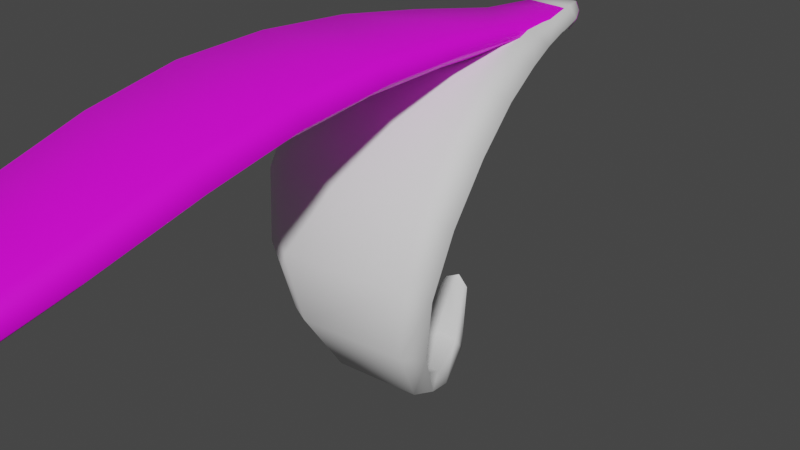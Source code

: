 # Source: FE_leaf_21-09b.blend  (saved by Blender 3.0.42; exported with 4.5.12 LTS)
import bpy
from mathutils import Matrix  # noqa: F401  (used for matrix-valued properties, if any)

bpy.ops.wm.read_factory_settings(use_empty=True)
scene = bpy.context.scene
scene.name = 'Scene'

# ---- collections
col_collection = bpy.data.collections.new('Collection'); scene.collection.children.link(col_collection)

# ---- images (referenced by path relative to the original .blend; pixels are not part of the script)
import os
ASSET_DIR = os.environ.get("B2B_ASSET_DIR", "")  # directory of the original .blend (textures are referenced by path, not embedded)
HERE = os.path.dirname(os.path.abspath(__file__))  # packed textures are extracted next to this script under _unpacked/

def load_image(name, relpath, width, height, colorspace="sRGB"):
    """Load a texture the original file referenced (path relative to the .blend, or extracted next to this script)."""
    p = next((c for c in (os.path.join(HERE, relpath), os.path.join(ASSET_DIR, relpath)) if relpath and os.path.exists(c)), "")
    if p:
        img = bpy.data.images.load(p, check_existing=True)
        img.name = name
    else:  # same state as the original file: an image datablock whose file is absent (Cycles renders it pink)
        img = bpy.data.images.new(name, width, height)
        img.source = "FILE"
        img.filepath = "//" + (relpath or name)
    img.colorspace_settings.name = colorspace
    return img
img_fe_leaf_21_tex_dds = load_image('FE_leaf_21_tex.dds', 'FE_leaf_21_tex.dds', 1024, 1024, 'sRGB')

# ---- materials (node trees are filled in below, after node groups)
mat_material_001 = bpy.data.materials.new('Material.001')
mat_material_001.use_transparent_shadow = False

# ---- material node trees
mat_material_001.use_nodes = True; mat_material_001.node_tree.nodes.clear()
_N = mat_material_001.node_tree.nodes; _L = mat_material_001.node_tree.links
n0 = _N.new('ShaderNodeBsdfPrincipled'); n0.name = 'Principled BSDF'; n0.location = (10, 300)
n0.distribution = 'GGX'
n0.subsurface_method = 'RANDOM_WALK_SKIN'
n0.inputs[3].default_value = 1.45
n0.inputs[27].default_value = (0.0, 0.0, 0.0, 1.0)
n0.inputs[28].default_value = 1.0
n1 = _N.new('ShaderNodeOutputMaterial'); n1.name = 'Material Output'; n1.location = (300, 300)
n2 = _N.new('ShaderNodeTexImage'); n2.name = 'Image Texture'; n2.location = (-280, 275)
n2.image = img_fe_leaf_21_tex_dds
_L.new(n0.outputs[0], n1.inputs[0])
_L.new(n2.outputs[0], n0.inputs[0])
n1.is_active_output = True

# ---- world
world_world = bpy.data.worlds.new('World'); scene.world = world_world
world_world.use_nodes = True; world_world.node_tree.nodes.clear()
_N = world_world.node_tree.nodes; _L = world_world.node_tree.links
n0 = _N.new('ShaderNodeOutputWorld'); n0.name = 'World Output'; n0.location = (300, 300)
n1 = _N.new('ShaderNodeBackground'); n1.name = 'Background'; n1.location = (10, 300)
n1.inputs[0].default_value = (0.05088, 0.05088, 0.05088, 1.0)
_L.new(n1.outputs[0], n0.inputs[0])
n0.is_active_output = True
world_world.color = (0.05088, 0.05088, 0.05088)
world_world.use_sun_shadow = False
world_world.sun_shadow_jitter_overblur = 0.0

# ---- meshes
me_0x0778b0f0_gmdl = bpy.data.meshes.new('0x0778B0F0.gmdl')
me_0x0778b0f0_gmdl.from_pydata([(-0.0007937, -2.614, -0.1103), (0.116, -2.606, -0.1106), (0.03403, -2.865, -0.08159), (-0.01545, -2.87, -0.0813), (-0.02217, -2.617, -0.0884), (-0.0242, -2.872, -0.06996), (-0.0008808, -2.614, -0.06665), (-0.02217, -2.617, -0.0884), (-0.0242, -2.872, -0.06996), (-0.01558, -2.871, -0.05882), (0.1159, -2.607, -0.06687), (0.0339, -2.866, -0.0591), (0.1368, -2.607, -0.08871), (0.0424, -2.865, -0.07034), (0.0424, -2.865, -0.07034), (0.1668, -2.358, -0.1177), (0.006992, -2.36, -0.1174), (-0.02246, -2.362, -0.09005), (-0.02246, -2.362, -0.09005), (0.007008, -2.358, -0.06294), (0.1668, -2.356, -0.06323), (0.1951, -2.358, -0.0904), (0.192, -2.094, -0.1102), (-0.01305, -2.088, -0.1092), (0.1817, -1.836, -0.088), (-0.06803, -1.816, -0.08538), (-0.04998, -2.088, -0.07637), (-0.1132, -1.811, -0.04686), (-0.06886, -1.811, -0.008649), (-0.1132, -1.811, -0.04686), (-0.04998, -2.088, -0.07637), (-0.0134, -2.085, -0.04326), (0.1917, -2.091, -0.04428), (0.181, -1.831, -0.01129), (0.2293, -2.096, -0.07782), (0.2272, -1.838, -0.05048), (0.1523, -1.573, -0.0586), (-0.1379, -1.545, -0.05504), (-0.1913, -1.538, -0.0118), (-0.1388, -1.539, 0.03017), (-0.1913, -1.538, -0.0118), (0.1513, -1.567, 0.02661), (0.2049, -1.576, -0.01679), (0.1112, -1.302, -0.02653), (-0.2063, -1.278, -0.02331), (-0.2642, -1.272, 0.02165), (-0.2642, -1.272, 0.02165), (-0.2071, -1.273, 0.06583), (0.1102, -1.297, 0.06273), (0.1697, -1.306, 0.01691), (0.07748, -1.029, -0.0006532), (-0.249, -1.016, 0.001122), (0.06321, -0.7615, 0.01248), (-0.2476, -0.7672, 0.01329), (-0.3089, -1.012, 0.04572), (-0.3045, -0.7659, 0.05428), (-0.2479, -0.7669, 0.09497), (-0.3045, -0.7659, 0.05428), (-0.3089, -1.012, 0.04572), (-0.2494, -1.013, 0.08926), (0.07696, -1.026, 0.08752), (0.06299, -0.7616, 0.09413), (0.1366, -1.03, 0.04334), (0.1196, -0.76, 0.05308), (0.06359, -0.5219, 0.01162), (-0.2142, -0.5363, 0.01288), (-0.265, -0.5386, 0.04948), (-0.2145, -0.5381, 0.08545), (-0.265, -0.5386, 0.04948), (0.06327, -0.5239, 0.0842), (0.1139, -0.5193, 0.04769), (0.03209, 0.09852, -0.02308), (0.05594, 0.0327, -0.03134), (-0.05331, 0.02831, -0.03092), (-0.02998, 0.09791, -0.02302), (-0.07288, 0.02672, -0.0004615), (-0.04063, 0.09769, -0.0002222), (-0.03002, 0.0976, 0.02279), (-0.04063, 0.09769, -0.0002222), (-0.07288, 0.02672, -0.0004615), (-0.05356, 0.02649, 0.03028), (0.0557, 0.03097, 0.02985), (0.03204, 0.0982, 0.02273), (0.07525, 0.0327, -0.001041), (0.04266, 0.09826, -0.0002774), (0.04266, 0.09826, -0.0002774), (-0.001109, 0.1153, 0.0001071), (-0.001109, 0.1153, 0.0001071), (0.06365, -0.1263, -0.01627), (0.06652, -0.3249, 0.001385), (-0.1536, -0.3426, 0.003154), (-0.08303, -0.1383, -0.01505), (-0.1933, -0.3447, 0.03462), (-0.1094, -0.1399, 0.0114), (-0.1094, -0.1399, 0.0114), (-0.1933, -0.3447, 0.03462), (-0.154, -0.3456, 0.06576), (-0.08344, -0.1413, 0.03774), (0.06606, -0.3279, 0.06403), (0.06323, -0.1293, 0.03652), (0.1065, -0.3206, 0.03215), (0.09022, -0.1235, 0.009682), (0.003981, -2.892, -0.06745), (0.003981, -2.892, -0.06745)], [], [(0, 1, 3), (1, 2, 3), (0, 3, 4), (4, 3, 5), (6, 7, 9), (7, 8, 9), (6, 9, 10), (10, 9, 11), (10, 11, 12), (12, 11, 13), (1, 12, 2), (12, 14, 2), (15, 1, 16), (1, 0, 16), (16, 0, 17), (0, 4, 17), (19, 18, 6), (18, 7, 6), (20, 19, 10), (19, 6, 10), (20, 10, 21), (10, 12, 21), (15, 21, 1), (21, 12, 1), (22, 15, 23), (15, 16, 23), (24, 22, 25), (22, 23, 25), (23, 16, 26), (16, 17, 26), (25, 23, 27), (26, 27, 23), (29, 30, 28), (28, 30, 31), (30, 18, 31), (18, 19, 31), (32, 31, 20), (31, 19, 20), (28, 31, 33), (31, 32, 33), (34, 32, 21), (20, 21, 32), (33, 32, 35), (34, 35, 32), (24, 35, 22), (35, 34, 22), (22, 34, 15), (34, 21, 15), (36, 24, 37), (24, 25, 37), (37, 25, 38), (27, 38, 25), (39, 40, 28), (40, 29, 28), (39, 28, 41), (28, 33, 41), (41, 33, 42), (35, 42, 33), (36, 42, 24), (42, 35, 24), (44, 43, 37), (43, 36, 37), (44, 37, 45), (37, 38, 45), (40, 39, 46), (46, 39, 47), (48, 47, 41), (47, 39, 41), (48, 41, 49), (41, 42, 49), (43, 49, 36), (49, 42, 36), (51, 50, 44), (50, 43, 44), (50, 51, 52), (52, 51, 53), (45, 54, 44), (44, 54, 51), (54, 55, 51), (55, 53, 51), (58, 59, 57), (56, 57, 59), (46, 47, 58), (58, 47, 59), (59, 47, 60), (47, 48, 60), (60, 61, 59), (56, 59, 61), (49, 62, 48), (48, 62, 60), (62, 63, 60), (63, 61, 60), (62, 50, 63), (52, 63, 50), (50, 62, 43), (62, 49, 43), (53, 65, 52), (64, 52, 65), (55, 66, 53), (66, 65, 53), (56, 67, 57), (67, 68, 57), (56, 61, 67), (67, 61, 69), (61, 63, 69), (63, 70, 69), (63, 52, 70), (64, 70, 52), (72, 73, 71), (71, 73, 74), (73, 75, 74), (75, 76, 74), (80, 77, 79), (77, 78, 79), (81, 82, 80), (77, 80, 82), (81, 83, 82), (83, 84, 82), (72, 71, 83), (71, 85, 83), (86, 71, 74), (74, 76, 86), (87, 78, 77), (87, 77, 82), (82, 84, 87), (86, 85, 71), (90, 91, 89), (88, 89, 91), (90, 92, 91), (92, 93, 91), (96, 97, 95), (94, 95, 97), (96, 98, 97), (97, 98, 99), (98, 100, 99), (100, 101, 99), (89, 88, 100), (101, 100, 88), (65, 90, 64), (89, 64, 90), (65, 66, 90), (66, 92, 90), (67, 96, 68), (95, 68, 96), (69, 98, 67), (96, 67, 98), (69, 70, 98), (70, 100, 98), (64, 89, 70), (100, 70, 89), (88, 91, 72), (72, 91, 73), (91, 93, 73), (93, 75, 73), (79, 94, 80), (94, 97, 80), (99, 81, 97), (80, 97, 81), (83, 81, 101), (99, 101, 81), (83, 101, 72), (101, 88, 72), (2, 102, 3), (102, 5, 3), (9, 8, 103), (9, 103, 11), (103, 13, 11), (2, 14, 102)])
me_0x0778b0f0_gmdl.polygons.foreach_set('use_smooth', [True] * 168)
_uv = me_0x0778b0f0_gmdl.uv_layers.new(name='UVMap')
_uv.uv.foreach_set('vector', [0.6418, 0.1083, 0.546, 0.1083, 0.5856, 0.02898, 0.546, 0.1083, 0.5453, 0.02898, 0.5856, 0.02898, 0.6418, 0.1083, 0.5856, 0.02898, 0.6593, 0.1079, 0.6593, 0.1079, 0.5856, 0.02898, 0.5927, 0.02878, 0.3436, 0.1083, 0.3256, 0.1079, 0.4174, 0.02898, 0.3256, 0.1079, 0.4102, 0.02878, 0.4174, 0.02898, 0.3436, 0.1083, 0.4174, 0.02898, 0.4423, 0.1083, 0.4423, 0.1083, 0.4174, 0.02898, 0.4589, 0.02898, 0.4423, 0.1083, 0.4589, 0.02898, 0.4922, 0.1079, 0.4922, 0.1079, 0.4589, 0.02898, 0.466, 0.02878, 0.546, 0.1083, 0.4922, 0.1079, 0.5453, 0.02898, 0.4922, 0.1079, 0.5384, 0.02878, 0.5453, 0.02898, 0.5426, 0.1859, 0.546, 0.1083, 0.6743, 0.1859, 0.546, 0.1083, 0.6418, 0.1083, 0.6743, 0.1859, 0.6743, 0.1859, 0.6418, 0.1083, 0.6982, 0.1852, 0.6418, 0.1083, 0.6593, 0.1079, 0.6982, 0.1852, 0.3067, 0.1859, 0.2821, 0.1852, 0.3436, 0.1083, 0.2821, 0.1852, 0.3256, 0.1079, 0.3436, 0.1083, 0.4422, 0.1859, 0.3067, 0.1859, 0.4423, 0.1083, 0.3067, 0.1859, 0.3436, 0.1083, 0.4423, 0.1083, 0.4422, 0.1859, 0.4423, 0.1083, 0.4922, 0.1852, 0.4423, 0.1083, 0.4922, 0.1079, 0.4922, 0.1852, 0.5426, 0.1859, 0.4922, 0.1852, 0.546, 0.1083, 0.4922, 0.1852, 0.4922, 0.1079, 0.546, 0.1083, 0.543, 0.2689, 0.5426, 0.1859, 0.7114, 0.2689, 0.5426, 0.1859, 0.6743, 0.1859, 0.7114, 0.2689, 0.5416, 0.351, 0.543, 0.2689, 0.745, 0.351, 0.543, 0.2689, 0.7114, 0.2689, 0.745, 0.351, 0.7114, 0.2689, 0.6743, 0.1859, 0.7417, 0.268, 0.6743, 0.1859, 0.6982, 0.1852, 0.7417, 0.268, 0.745, 0.351, 0.7114, 0.2689, 0.7818, 0.3504, 0.7417, 0.268, 0.7818, 0.3504, 0.7114, 0.2689, 0.1966, 0.3504, 0.2379, 0.268, 0.2345, 0.351, 0.2345, 0.351, 0.2379, 0.268, 0.2691, 0.2689, 0.2379, 0.268, 0.2821, 0.1852, 0.2691, 0.2689, 0.2821, 0.1852, 0.3067, 0.1859, 0.2691, 0.2689, 0.4424, 0.2689, 0.2691, 0.2689, 0.4422, 0.1859, 0.2691, 0.2689, 0.3067, 0.1859, 0.4422, 0.1859, 0.2345, 0.351, 0.2691, 0.2689, 0.4439, 0.351, 0.2691, 0.2689, 0.4424, 0.2689, 0.4439, 0.351, 0.4922, 0.268, 0.4424, 0.2689, 0.4922, 0.1852, 0.4422, 0.1859, 0.4922, 0.1852, 0.4424, 0.2689, 0.4439, 0.351, 0.4424, 0.2689, 0.4922, 0.3504, 0.4922, 0.268, 0.4922, 0.3504, 0.4424, 0.2689, 0.5416, 0.351, 0.4922, 0.3504, 0.543, 0.2689, 0.4922, 0.3504, 0.4922, 0.268, 0.543, 0.2689, 0.543, 0.2689, 0.4922, 0.268, 0.5426, 0.1859, 0.4922, 0.268, 0.4922, 0.1852, 0.5426, 0.1859, 0.5483, 0.4331, 0.5416, 0.351, 0.7838, 0.4331, 0.5416, 0.351, 0.745, 0.351, 0.7838, 0.4331, 0.7838, 0.4331, 0.745, 0.351, 0.8266, 0.4328, 0.7818, 0.3504, 0.8266, 0.4328, 0.745, 0.351, 0.2003, 0.4331, 0.1562, 0.4328, 0.2345, 0.351, 0.1562, 0.4328, 0.1966, 0.3504, 0.2345, 0.351, 0.2003, 0.4331, 0.2345, 0.351, 0.4427, 0.4331, 0.2345, 0.351, 0.4439, 0.351, 0.4427, 0.4331, 0.4427, 0.4331, 0.4439, 0.351, 0.4922, 0.4328, 0.4922, 0.3504, 0.4922, 0.4328, 0.4439, 0.351, 0.5483, 0.4331, 0.4922, 0.4328, 0.5416, 0.351, 0.4922, 0.4328, 0.4922, 0.3504, 0.5416, 0.351, 0.8097, 0.5158, 0.5513, 0.5158, 0.7838, 0.4331, 0.5513, 0.5158, 0.5483, 0.4331, 0.7838, 0.4331, 0.8097, 0.5158, 0.7838, 0.4331, 0.8567, 0.5155, 0.7838, 0.4331, 0.8266, 0.4328, 0.8567, 0.5155, 0.1562, 0.4328, 0.2003, 0.4331, 0.1293, 0.5155, 0.1293, 0.5155, 0.2003, 0.4331, 0.1777, 0.5158, 0.4436, 0.5158, 0.1777, 0.5158, 0.4427, 0.4331, 0.1777, 0.5158, 0.2003, 0.4331, 0.4427, 0.4331, 0.4436, 0.5158, 0.4427, 0.4331, 0.4922, 0.5155, 0.4427, 0.4331, 0.4922, 0.4328, 0.4922, 0.5155, 0.5513, 0.5158, 0.4922, 0.5155, 0.5483, 0.4331, 0.4922, 0.5155, 0.4922, 0.4328, 0.5483, 0.4331, 0.8273, 0.5978, 0.5595, 0.5978, 0.8097, 0.5158, 0.5595, 0.5978, 0.5513, 0.5158, 0.8097, 0.5158, 0.5595, 0.5978, 0.8273, 0.5978, 0.5592, 0.6767, 0.5592, 0.6767, 0.8273, 0.5978, 0.8152, 0.6767, 0.8567, 0.5155, 0.8761, 0.5978, 0.8097, 0.5158, 0.8097, 0.5158, 0.8761, 0.5978, 0.8273, 0.5978, 0.8761, 0.5978, 0.8617, 0.6771, 0.8273, 0.5978, 0.8617, 0.6771, 0.8152, 0.6767, 0.8273, 0.5978, 0.112, 0.5978, 0.1623, 0.5978, 0.1265, 0.6771, 0.1744, 0.6767, 0.1265, 0.6771, 0.1623, 0.5978, 0.1293, 0.5155, 0.1777, 0.5158, 0.112, 0.5978, 0.112, 0.5978, 0.1777, 0.5158, 0.1623, 0.5978, 0.1623, 0.5978, 0.1777, 0.5158, 0.4378, 0.5978, 0.1777, 0.5158, 0.4436, 0.5158, 0.4378, 0.5978, 0.4378, 0.5978, 0.4379, 0.6767, 0.1623, 0.5978, 0.1744, 0.6767, 0.1623, 0.5978, 0.4379, 0.6767, 0.4922, 0.5155, 0.4922, 0.5978, 0.4436, 0.5158, 0.4436, 0.5158, 0.4922, 0.5978, 0.4378, 0.5978, 0.4922, 0.5978, 0.4922, 0.6771, 0.4378, 0.5978, 0.4922, 0.6771, 0.4379, 0.6767, 0.4378, 0.5978, 0.4922, 0.5978, 0.5595, 0.5978, 0.4922, 0.6771, 0.5592, 0.6767, 0.4922, 0.6771, 0.5595, 0.5978, 0.5595, 0.5978, 0.4922, 0.5978, 0.5513, 0.5158, 0.4922, 0.5978, 0.4922, 0.5155, 0.5513, 0.5158, 0.8152, 0.6767, 0.7871, 0.7489, 0.5592, 0.6767, 0.5589, 0.7489, 0.5592, 0.6767, 0.7871, 0.7489, 0.8617, 0.6771, 0.8286, 0.7492, 0.8152, 0.6767, 0.8286, 0.7492, 0.7871, 0.7489, 0.8152, 0.6767, 0.1744, 0.6767, 0.2031, 0.7489, 0.1265, 0.6771, 0.2031, 0.7489, 0.1604, 0.7492, 0.1265, 0.6771, 0.1744, 0.6767, 0.4379, 0.6767, 0.2031, 0.7489, 0.2031, 0.7489, 0.4379, 0.6767, 0.4381, 0.7489, 0.4379, 0.6767, 0.4922, 0.6771, 0.4381, 0.7489, 0.4922, 0.6771, 0.4922, 0.7492, 0.4381, 0.7489, 0.4922, 0.6771, 0.5592, 0.6767, 0.4922, 0.7492, 0.5589, 0.7489, 0.4922, 0.7492, 0.5592, 0.6767, 0.5486, 0.9238, 0.6385, 0.9238, 0.5679, 0.9589, 0.5679, 0.9589, 0.6385, 0.9238, 0.6192, 0.9589, 0.6385, 0.9238, 0.6545, 0.9239, 0.6192, 0.9589, 0.6545, 0.9239, 0.628, 0.959, 0.6192, 0.9589, 0.3446, 0.9238, 0.3645, 0.9589, 0.3282, 0.9239, 0.3645, 0.9589, 0.3555, 0.959, 0.3282, 0.9239, 0.4372, 0.9238, 0.4173, 0.9589, 0.3446, 0.9238, 0.3645, 0.9589, 0.3446, 0.9238, 0.4173, 0.9589, 0.4372, 0.9238, 0.4922, 0.9239, 0.4173, 0.9589, 0.4922, 0.9239, 0.4264, 0.959, 0.4173, 0.9589, 0.5486, 0.9238, 0.5679, 0.9589, 0.4922, 0.9239, 0.5679, 0.9589, 0.5591, 0.959, 0.4922, 0.9239, 0.595, 0.9692, 0.5679, 0.9589, 0.6192, 0.9589, 0.6192, 0.9589, 0.628, 0.959, 0.595, 0.9692, 0.3895, 0.9692, 0.3555, 0.959, 0.3645, 0.9589, 0.3895, 0.9692, 0.3645, 0.9589, 0.4173, 0.9589, 0.4173, 0.9589, 0.4264, 0.959, 0.3895, 0.9692, 0.595, 0.9692, 0.5591, 0.959, 0.5679, 0.9589, 0.7362, 0.8082, 0.6709, 0.8685, 0.5561, 0.8082, 0.5509, 0.8685, 0.5561, 0.8082, 0.6709, 0.8685, 0.7362, 0.8082, 0.7687, 0.8087, 0.6709, 0.8685, 0.7687, 0.8087, 0.6924, 0.869, 0.6709, 0.8685, 0.2509, 0.8082, 0.3118, 0.8685, 0.2175, 0.8087, 0.2897, 0.869, 0.2175, 0.8087, 0.3118, 0.8685, 0.2509, 0.8082, 0.4363, 0.8082, 0.3118, 0.8685, 0.3118, 0.8685, 0.4363, 0.8082, 0.4353, 0.8685, 0.4363, 0.8082, 0.4922, 0.8087, 0.4353, 0.8685, 0.4922, 0.8087, 0.4922, 0.869, 0.4353, 0.8685, 0.5561, 0.8082, 0.5509, 0.8685, 0.4922, 0.8087, 0.4922, 0.869, 0.4922, 0.8087, 0.5509, 0.8685, 0.7871, 0.7489, 0.7362, 0.8082, 0.5589, 0.7489, 0.5561, 0.8082, 0.5589, 0.7489, 0.7362, 0.8082, 0.7871, 0.7489, 0.8286, 0.7492, 0.7362, 0.8082, 0.8286, 0.7492, 0.7687, 0.8087, 0.7362, 0.8082, 0.2031, 0.7489, 0.2509, 0.8082, 0.1604, 0.7492, 0.2175, 0.8087, 0.1604, 0.7492, 0.2509, 0.8082, 0.4381, 0.7489, 0.4363, 0.8082, 0.2031, 0.7489, 0.2509, 0.8082, 0.2031, 0.7489, 0.4363, 0.8082, 0.4381, 0.7489, 0.4922, 0.7492, 0.4363, 0.8082, 0.4922, 0.7492, 0.4922, 0.8087, 0.4363, 0.8082, 0.5589, 0.7489, 0.5561, 0.8082, 0.4922, 0.7492, 0.4922, 0.8087, 0.4922, 0.7492, 0.5561, 0.8082, 0.5509, 0.8685, 0.6709, 0.8685, 0.5486, 0.9238, 0.5486, 0.9238, 0.6709, 0.8685, 0.6385, 0.9238, 0.6709, 0.8685, 0.6924, 0.869, 0.6385, 0.9238, 0.6924, 0.869, 0.6545, 0.9239, 0.6385, 0.9238, 0.3282, 0.9239, 0.2897, 0.869, 0.3446, 0.9238, 0.2897, 0.869, 0.3118, 0.8685, 0.3446, 0.9238, 0.4353, 0.8685, 0.4372, 0.9238, 0.3118, 0.8685, 0.3446, 0.9238, 0.3118, 0.8685, 0.4372, 0.9238, 0.4922, 0.9239, 0.4372, 0.9238, 0.4922, 0.869, 0.4353, 0.8685, 0.4922, 0.869, 0.4372, 0.9238, 0.4922, 0.9239, 0.4922, 0.869, 0.5486, 0.9238, 0.4922, 0.869, 0.5509, 0.8685, 0.5486, 0.9238, 0.5453, 0.02898, 0.5678, 0.02163, 0.5856, 0.02898, 0.5678, 0.02163, 0.5927, 0.02878, 0.5856, 0.02898, 0.4174, 0.02898, 0.4102, 0.02878, 0.4357, 0.02163, 0.4174, 0.02898, 0.4357, 0.02163, 0.4589, 0.02898, 0.4357, 0.02163, 0.466, 0.02878, 0.4589, 0.02898, 0.5453, 0.02898, 0.5384, 0.02878, 0.5678, 0.02163])
me_0x0778b0f0_gmdl.materials.append(mat_material_001)
me_0x0778b0f0_gmdl.use_remesh_fix_poles = True
me_0x0778b0f0_gmdl.use_remesh_preserve_attributes = False
me_0x0778b0f0_gmdl.update()
me_fe_crystal1_lt7_gmdl_011 = bpy.data.meshes.new('FE_crystal1_Lt7.gmdl.011')
me_fe_crystal1_lt7_gmdl_011.from_pydata([(-0.4427, -1.943, -3.739), (0.1129, -1.866, -3.834), (-0.1603, -1.336, -3.358), (-0.3859, -1.372, -3.3), (-0.56, -1.947, -3.81), (-0.44, -1.349, -3.328), (-0.4752, -1.929, -3.918), (-0.56, -1.947, -3.81), (-0.44, -1.349, -3.328), (-0.4153, -1.315, -3.379), (0.08017, -1.851, -4.012), (-0.1897, -1.279, -3.437), (0.1961, -1.841, -3.939), (-0.1363, -1.3, -3.407), (-0.1363, -1.3, -3.407), (0.3869, -2.573, -3.838), (-0.3948, -2.686, -3.756), (-0.5432, -2.736, -3.835), (-0.5432, -2.736, -3.835), (-0.4031, -2.789, -3.958), (0.3769, -2.669, -4.041), (0.5184, -2.578, -3.951), (0.6178, -3.141, -3.475), (-0.3954, -3.286, -3.397), (0.7544, -3.48, -2.827), (-0.5347, -3.656, -2.751), (-0.5732, -3.424, -3.482), (-0.7493, -3.848, -2.759), (-0.4951, -3.974, -2.771), (-0.7493, -3.848, -2.759), (-0.5732, -3.424, -3.482), (-0.3796, -3.494, -3.57), (0.6327, -3.345, -3.652), (0.7958, -3.799, -2.862), (0.8033, -3.208, -3.601), (0.9954, -3.585, -2.885), (0.8236, -3.518, -2.076), (-0.7695, -3.685, -2.022), (-1.043, -3.894, -1.958), (-0.7323, -4.032, -1.913), (-1.043, -3.894, -1.958), (0.8653, -3.87, -1.987), (1.131, -3.671, -2.054), (0.8429, -3.253, -1.399), (-1.058, -3.349, -1.397), (-1.395, -3.522, -1.264), (-1.395, -3.522, -1.264), (-1.041, -3.646, -1.128), (0.8659, -3.562, -1.149), (1.188, -3.393, -1.291), (0.7882, -2.743, -0.8294), (-1.251, -2.773, -0.8599), (0.6938, -2.153, -0.4365), (-1.22, -2.148, -0.4739), (-1.616, -2.918, -0.6924), (-1.575, -2.23, -0.3017), (-1.226, -2.307, -0.123), (-1.575, -2.23, -0.3017), (-1.616, -2.918, -0.6924), (-1.247, -3.018, -0.5275), (0.7945, -2.988, -0.5056), (0.6883, -2.307, -0.08398), (1.159, -2.869, -0.658), (1.043, -2.228, -0.2517), (0.5989, -1.523, -0.2252), (-1.028, -1.505, -0.2563), (-1.326, -1.551, -0.09217), (-1.036, -1.602, 0.07451), (-1.326, -1.551, -0.09217), (0.5919, -1.619, 0.1064), (0.8896, -1.573, -0.05093), (0.1605, 0.4545, -0.09913), (0.2868, 0.1247, -0.1334), (-0.2676, 0.1294, -0.1382), (-0.1428, 0.4551, -0.09979), (-0.3678, 0.1206, 0.006565), (-0.195, 0.4536, 0.01), (-0.1433, 0.4516, 0.1211), (-0.195, 0.4536, 0.01), (-0.3678, 0.1206, 0.006565), (-0.2706, 0.1086, 0.1552), (0.2841, 0.1045, 0.16), (0.16, 0.451, 0.1218), (0.3838, 0.1146, 0.01302), (0.2121, 0.4529, 0.01062), (0.2121, 0.4529, 0.01062), (0.0006695, 0.5512, 0.007466), (0.0006695, 0.5512, 0.007466), (0.3859, -0.4027, -0.1319), (0.4992, -0.9783, -0.1515), (-0.707, -0.9608, -0.1725), (-0.386, -0.3921, -0.144), (-0.9292, -0.9812, -0.02674), (-0.5269, -0.4024, -0.01916), (-0.5269, -0.4024, -0.01916), (-0.9292, -0.9812, -0.02674), (-0.7131, -1.016, 0.1214), (-0.3904, -0.4247, 0.1067), (0.4938, -1.032, 0.1435), (0.382, -0.4343, 0.1187), (0.7138, -1.003, 0.0016), (0.5225, -0.4156, -0.003368), (-0.2882, -1.278, -3.274), (-0.2882, -1.278, -3.274)], [], [(0, 1, 3), (1, 2, 3), (0, 3, 4), (4, 3, 5), (6, 7, 9), (7, 8, 9), (6, 9, 10), (10, 9, 11), (10, 11, 12), (12, 11, 13), (1, 12, 2), (12, 14, 2), (15, 1, 16), (1, 0, 16), (16, 0, 17), (0, 4, 17), (19, 18, 6), (18, 7, 6), (20, 19, 10), (19, 6, 10), (20, 10, 21), (10, 12, 21), (15, 21, 1), (21, 12, 1), (22, 15, 23), (15, 16, 23), (24, 22, 25), (22, 23, 25), (23, 16, 26), (16, 17, 26), (25, 23, 27), (26, 27, 23), (29, 30, 28), (28, 30, 31), (30, 18, 31), (18, 19, 31), (32, 31, 20), (31, 19, 20), (28, 31, 33), (31, 32, 33), (34, 32, 21), (20, 21, 32), (33, 32, 35), (34, 35, 32), (24, 35, 22), (35, 34, 22), (22, 34, 15), (34, 21, 15), (36, 24, 37), (24, 25, 37), (37, 25, 38), (27, 38, 25), (39, 40, 28), (40, 29, 28), (39, 28, 41), (28, 33, 41), (41, 33, 42), (35, 42, 33), (36, 42, 24), (42, 35, 24), (44, 43, 37), (43, 36, 37), (44, 37, 45), (37, 38, 45), (40, 39, 46), (46, 39, 47), (48, 47, 41), (47, 39, 41), (48, 41, 49), (41, 42, 49), (43, 49, 36), (49, 42, 36), (51, 50, 44), (50, 43, 44), (50, 51, 52), (52, 51, 53), (45, 54, 44), (44, 54, 51), (54, 55, 51), (55, 53, 51), (58, 59, 57), (56, 57, 59), (46, 47, 58), (58, 47, 59), (59, 47, 60), (47, 48, 60), (60, 61, 59), (56, 59, 61), (49, 62, 48), (48, 62, 60), (62, 63, 60), (63, 61, 60), (62, 50, 63), (52, 63, 50), (50, 62, 43), (62, 49, 43), (53, 65, 52), (64, 52, 65), (55, 66, 53), (66, 65, 53), (56, 67, 57), (67, 68, 57), (56, 61, 67), (67, 61, 69), (61, 63, 69), (63, 70, 69), (63, 52, 70), (64, 70, 52), (72, 73, 71), (71, 73, 74), (73, 75, 74), (75, 76, 74), (80, 77, 79), (77, 78, 79), (81, 82, 80), (77, 80, 82), (81, 83, 82), (83, 84, 82), (72, 71, 83), (71, 85, 83), (86, 71, 74), (74, 76, 86), (87, 78, 77), (87, 77, 82), (82, 84, 87), (86, 85, 71), (90, 91, 89), (88, 89, 91), (90, 92, 91), (92, 93, 91), (96, 97, 95), (94, 95, 97), (96, 98, 97), (97, 98, 99), (98, 100, 99), (100, 101, 99), (89, 88, 100), (101, 100, 88), (65, 90, 64), (89, 64, 90), (65, 66, 90), (66, 92, 90), (67, 96, 68), (95, 68, 96), (69, 98, 67), (96, 67, 98), (69, 70, 98), (70, 100, 98), (64, 89, 70), (100, 70, 89), (88, 91, 72), (72, 91, 73), (91, 93, 73), (93, 75, 73), (79, 94, 80), (94, 97, 80), (99, 81, 97), (80, 97, 81), (83, 81, 101), (99, 101, 81), (83, 101, 72), (101, 88, 72), (2, 102, 3), (102, 5, 3), (9, 8, 103), (9, 103, 11), (103, 13, 11), (2, 14, 102)])
me_fe_crystal1_lt7_gmdl_011.polygons.foreach_set('use_smooth', [True] * 168)
_uv = me_fe_crystal1_lt7_gmdl_011.uv_layers.new(name='UVMap')
_uv.uv.foreach_set('vector', [0.7313, -0.8605, 0.7163, -0.8605, 0.7225, -0.8729, 0.7163, -0.8605, 0.7162, -0.8729, 0.7225, -0.8729, 0.7313, -0.8605, 0.7225, -0.8729, 0.734, -0.8606, 0.734, -0.8606, 0.7225, -0.8729, 0.7236, -0.873, 0.6847, -0.8605, 0.6819, -0.8606, 0.6962, -0.8729, 0.6819, -0.8606, 0.6951, -0.873, 0.6962, -0.8729, 0.6847, -0.8605, 0.6962, -0.8729, 0.7001, -0.8605, 0.7001, -0.8605, 0.6962, -0.8729, 0.7027, -0.8729, 0.7001, -0.8605, 0.7027, -0.8729, 0.7079, -0.8606, 0.7079, -0.8606, 0.7027, -0.8729, 0.7038, -0.873, 0.7163, -0.8605, 0.7079, -0.8606, 0.7162, -0.8729, 0.7079, -0.8606, 0.7151, -0.873, 0.7162, -0.8729, 0.7158, -0.8484, 0.7163, -0.8605, 0.7364, -0.8484, 0.7163, -0.8605, 0.7313, -0.8605, 0.7364, -0.8484, 0.7364, -0.8484, 0.7313, -0.8605, 0.7401, -0.8485, 0.7313, -0.8605, 0.734, -0.8606, 0.7401, -0.8485, 0.6789, -0.8484, 0.6751, -0.8485, 0.6847, -0.8605, 0.6751, -0.8485, 0.6819, -0.8606, 0.6847, -0.8605, 0.7001, -0.8484, 0.6789, -0.8484, 0.7001, -0.8605, 0.6789, -0.8484, 0.6847, -0.8605, 0.7001, -0.8605, 0.7001, -0.8484, 0.7001, -0.8605, 0.7079, -0.8485, 0.7001, -0.8605, 0.7079, -0.8606, 0.7079, -0.8485, 0.7158, -0.8484, 0.7079, -0.8485, 0.7163, -0.8605, 0.7079, -0.8485, 0.7079, -0.8606, 0.7163, -0.8605, 0.7159, -0.8355, 0.7158, -0.8484, 0.7422, -0.8355, 0.7158, -0.8484, 0.7364, -0.8484, 0.7422, -0.8355, 0.7156, -0.8226, 0.7159, -0.8355, 0.7474, -0.8226, 0.7159, -0.8355, 0.7422, -0.8355, 0.7474, -0.8226, 0.7422, -0.8355, 0.7364, -0.8484, 0.7469, -0.8356, 0.7364, -0.8484, 0.7401, -0.8485, 0.7469, -0.8356, 0.7474, -0.8226, 0.7422, -0.8355, 0.7532, -0.8227, 0.7469, -0.8356, 0.7532, -0.8227, 0.7422, -0.8355, 0.6617, -0.8227, 0.6682, -0.8356, 0.6677, -0.8226, 0.6677, -0.8226, 0.6682, -0.8356, 0.6731, -0.8355, 0.6682, -0.8356, 0.6751, -0.8485, 0.6731, -0.8355, 0.6751, -0.8485, 0.6789, -0.8484, 0.6731, -0.8355, 0.7001, -0.8355, 0.6731, -0.8355, 0.7001, -0.8484, 0.6731, -0.8355, 0.6789, -0.8484, 0.7001, -0.8484, 0.6677, -0.8226, 0.6731, -0.8355, 0.7004, -0.8226, 0.6731, -0.8355, 0.7001, -0.8355, 0.7004, -0.8226, 0.7079, -0.8356, 0.7001, -0.8355, 0.7079, -0.8485, 0.7001, -0.8484, 0.7079, -0.8485, 0.7001, -0.8355, 0.7004, -0.8226, 0.7001, -0.8355, 0.7079, -0.8227, 0.7079, -0.8356, 0.7079, -0.8227, 0.7001, -0.8355, 0.7156, -0.8226, 0.7079, -0.8227, 0.7159, -0.8355, 0.7079, -0.8227, 0.7079, -0.8356, 0.7159, -0.8355, 0.7159, -0.8355, 0.7079, -0.8356, 0.7158, -0.8484, 0.7079, -0.8356, 0.7079, -0.8485, 0.7158, -0.8484, 0.7167, -0.8098, 0.7156, -0.8226, 0.7535, -0.8098, 0.7156, -0.8226, 0.7474, -0.8226, 0.7535, -0.8098, 0.7535, -0.8098, 0.7474, -0.8226, 0.7602, -0.8099, 0.7532, -0.8227, 0.7602, -0.8099, 0.7474, -0.8226, 0.6623, -0.8098, 0.6554, -0.8099, 0.6677, -0.8226, 0.6554, -0.8099, 0.6617, -0.8227, 0.6677, -0.8226, 0.6623, -0.8098, 0.6677, -0.8226, 0.7002, -0.8098, 0.6677, -0.8226, 0.7004, -0.8226, 0.7002, -0.8098, 0.7002, -0.8098, 0.7004, -0.8226, 0.7079, -0.8099, 0.7079, -0.8227, 0.7079, -0.8099, 0.7004, -0.8226, 0.7167, -0.8098, 0.7079, -0.8099, 0.7156, -0.8226, 0.7079, -0.8099, 0.7079, -0.8227, 0.7156, -0.8226, 0.7575, -0.7969, 0.7172, -0.7969, 0.7535, -0.8098, 0.7172, -0.7969, 0.7167, -0.8098, 0.7535, -0.8098, 0.7575, -0.7969, 0.7535, -0.8098, 0.7649, -0.797, 0.7535, -0.8098, 0.7602, -0.8099, 0.7649, -0.797, 0.6554, -0.8099, 0.6623, -0.8098, 0.6512, -0.797, 0.6512, -0.797, 0.6623, -0.8098, 0.6588, -0.7969, 0.7003, -0.7969, 0.6588, -0.7969, 0.7002, -0.8098, 0.6588, -0.7969, 0.6623, -0.8098, 0.7002, -0.8098, 0.7003, -0.7969, 0.7002, -0.8098, 0.7079, -0.797, 0.7002, -0.8098, 0.7079, -0.8099, 0.7079, -0.797, 0.7172, -0.7969, 0.7079, -0.797, 0.7167, -0.8098, 0.7079, -0.797, 0.7079, -0.8099, 0.7167, -0.8098, 0.7603, -0.7841, 0.7184, -0.7841, 0.7575, -0.7969, 0.7184, -0.7841, 0.7172, -0.7969, 0.7575, -0.7969, 0.7184, -0.7841, 0.7603, -0.7841, 0.7184, -0.7718, 0.7184, -0.7718, 0.7603, -0.7841, 0.7584, -0.7718, 0.7649, -0.797, 0.7679, -0.7841, 0.7575, -0.7969, 0.7575, -0.7969, 0.7679, -0.7841, 0.7603, -0.7841, 0.7679, -0.7841, 0.7656, -0.7717, 0.7603, -0.7841, 0.7656, -0.7717, 0.7584, -0.7718, 0.7603, -0.7841, 0.6485, -0.7841, 0.6564, -0.7841, 0.6508, -0.7717, 0.6583, -0.7718, 0.6508, -0.7717, 0.6564, -0.7841, 0.6512, -0.797, 0.6588, -0.7969, 0.6485, -0.7841, 0.6485, -0.7841, 0.6588, -0.7969, 0.6564, -0.7841, 0.6564, -0.7841, 0.6588, -0.7969, 0.6994, -0.7841, 0.6588, -0.7969, 0.7003, -0.7969, 0.6994, -0.7841, 0.6994, -0.7841, 0.6994, -0.7718, 0.6564, -0.7841, 0.6583, -0.7718, 0.6564, -0.7841, 0.6994, -0.7718, 0.7079, -0.797, 0.7079, -0.7841, 0.7003, -0.7969, 0.7003, -0.7969, 0.7079, -0.7841, 0.6994, -0.7841, 0.7079, -0.7841, 0.7079, -0.7717, 0.6994, -0.7841, 0.7079, -0.7717, 0.6994, -0.7718, 0.6994, -0.7841, 0.7079, -0.7841, 0.7184, -0.7841, 0.7079, -0.7717, 0.7184, -0.7718, 0.7079, -0.7717, 0.7184, -0.7841, 0.7184, -0.7841, 0.7079, -0.7841, 0.7172, -0.7969, 0.7079, -0.7841, 0.7079, -0.797, 0.7172, -0.7969, 0.7584, -0.7718, 0.754, -0.7605, 0.7184, -0.7718, 0.7183, -0.7605, 0.7184, -0.7718, 0.754, -0.7605, 0.7656, -0.7717, 0.7605, -0.7604, 0.7584, -0.7718, 0.7605, -0.7604, 0.754, -0.7605, 0.7584, -0.7718, 0.6583, -0.7718, 0.6628, -0.7605, 0.6508, -0.7717, 0.6628, -0.7605, 0.6561, -0.7604, 0.6508, -0.7717, 0.6583, -0.7718, 0.6994, -0.7718, 0.6628, -0.7605, 0.6628, -0.7605, 0.6994, -0.7718, 0.6995, -0.7605, 0.6994, -0.7718, 0.7079, -0.7717, 0.6995, -0.7605, 0.7079, -0.7717, 0.7079, -0.7604, 0.6995, -0.7605, 0.7079, -0.7717, 0.7184, -0.7718, 0.7079, -0.7604, 0.7183, -0.7605, 0.7079, -0.7604, 0.7184, -0.7718, 0.7167, -0.7332, 0.7308, -0.7332, 0.7197, -0.7277, 0.7197, -0.7277, 0.7308, -0.7332, 0.7278, -0.7277, 0.7308, -0.7332, 0.7333, -0.7332, 0.7278, -0.7277, 0.7333, -0.7332, 0.7291, -0.7277, 0.7278, -0.7277, 0.6849, -0.7332, 0.688, -0.7277, 0.6823, -0.7332, 0.688, -0.7277, 0.6866, -0.7277, 0.6823, -0.7332, 0.6993, -0.7332, 0.6962, -0.7277, 0.6849, -0.7332, 0.688, -0.7277, 0.6849, -0.7332, 0.6962, -0.7277, 0.6993, -0.7332, 0.7079, -0.7332, 0.6962, -0.7277, 0.7079, -0.7332, 0.6976, -0.7277, 0.6962, -0.7277, 0.7167, -0.7332, 0.7197, -0.7277, 0.7079, -0.7332, 0.7197, -0.7277, 0.7184, -0.7277, 0.7079, -0.7332, 0.724, -0.7261, 0.7197, -0.7277, 0.7278, -0.7277, 0.7278, -0.7277, 0.7291, -0.7277, 0.724, -0.7261, 0.6919, -0.7261, 0.6866, -0.7277, 0.688, -0.7277, 0.6919, -0.7261, 0.688, -0.7277, 0.6962, -0.7277, 0.6962, -0.7277, 0.6976, -0.7277, 0.6919, -0.7261, 0.724, -0.7261, 0.7184, -0.7277, 0.7197, -0.7277, 0.746, -0.7512, 0.7358, -0.7418, 0.7179, -0.7512, 0.7171, -0.7418, 0.7179, -0.7512, 0.7358, -0.7418, 0.746, -0.7512, 0.7511, -0.7511, 0.7358, -0.7418, 0.7511, -0.7511, 0.7392, -0.7417, 0.7358, -0.7418, 0.6702, -0.7512, 0.6797, -0.7418, 0.665, -0.7511, 0.6763, -0.7417, 0.665, -0.7511, 0.6797, -0.7418, 0.6702, -0.7512, 0.6992, -0.7512, 0.6797, -0.7418, 0.6797, -0.7418, 0.6992, -0.7512, 0.699, -0.7418, 0.6992, -0.7512, 0.7079, -0.7511, 0.699, -0.7418, 0.7079, -0.7511, 0.7079, -0.7417, 0.699, -0.7418, 0.7179, -0.7512, 0.7171, -0.7418, 0.7079, -0.7511, 0.7079, -0.7417, 0.7079, -0.7511, 0.7171, -0.7418, 0.754, -0.7605, 0.746, -0.7512, 0.7183, -0.7605, 0.7179, -0.7512, 0.7183, -0.7605, 0.746, -0.7512, 0.754, -0.7605, 0.7605, -0.7604, 0.746, -0.7512, 0.7605, -0.7604, 0.7511, -0.7511, 0.746, -0.7512, 0.6628, -0.7605, 0.6702, -0.7512, 0.6561, -0.7604, 0.665, -0.7511, 0.6561, -0.7604, 0.6702, -0.7512, 0.6995, -0.7605, 0.6992, -0.7512, 0.6628, -0.7605, 0.6702, -0.7512, 0.6628, -0.7605, 0.6992, -0.7512, 0.6995, -0.7605, 0.7079, -0.7604, 0.6992, -0.7512, 0.7079, -0.7604, 0.7079, -0.7511, 0.6992, -0.7512, 0.7183, -0.7605, 0.7179, -0.7512, 0.7079, -0.7604, 0.7079, -0.7511, 0.7079, -0.7604, 0.7179, -0.7512, 0.7171, -0.7418, 0.7358, -0.7418, 0.7167, -0.7332, 0.7167, -0.7332, 0.7358, -0.7418, 0.7308, -0.7332, 0.7358, -0.7418, 0.7392, -0.7417, 0.7308, -0.7332, 0.7392, -0.7417, 0.7333, -0.7332, 0.7308, -0.7332, 0.6823, -0.7332, 0.6763, -0.7417, 0.6849, -0.7332, 0.6763, -0.7417, 0.6797, -0.7418, 0.6849, -0.7332, 0.699, -0.7418, 0.6993, -0.7332, 0.6797, -0.7418, 0.6849, -0.7332, 0.6797, -0.7418, 0.6993, -0.7332, 0.7079, -0.7332, 0.6993, -0.7332, 0.7079, -0.7417, 0.699, -0.7418, 0.7079, -0.7417, 0.6993, -0.7332, 0.7079, -0.7332, 0.7079, -0.7417, 0.7167, -0.7332, 0.7079, -0.7417, 0.7171, -0.7418, 0.7167, -0.7332, 0.7162, -0.8729, 0.7197, -0.8741, 0.7225, -0.8729, 0.7197, -0.8741, 0.7236, -0.873, 0.7225, -0.8729, 0.6962, -0.8729, 0.6951, -0.873, 0.6991, -0.8741, 0.6962, -0.8729, 0.6991, -0.8741, 0.7027, -0.8729, 0.6991, -0.8741, 0.7038, -0.873, 0.7027, -0.8729, 0.7162, -0.8729, 0.7151, -0.873, 0.7197, -0.8741])
me_fe_crystal1_lt7_gmdl_011.use_remesh_fix_poles = True
me_fe_crystal1_lt7_gmdl_011.use_remesh_preserve_attributes = False
me_fe_crystal1_lt7_gmdl_011.update()
arm_armature = bpy.data.armatures.new('Armature')  # bones are not reproduced

# ---- objects
ob_armature = bpy.data.objects.new('Armature', arm_armature)
ob_2_281880_b_v50_l1_t_ss50_wh30 = bpy.data.objects.new('2,281880 b_v50 L1 t_ss50 WH30', me_0x0778b0f0_gmdl)
ob_4_830745_b_v_13_3708_lt_ss50_wh_42_8299 = bpy.data.objects.new('4,830745 b_v 13,3708 Lt_ss50 WH 42,8299', me_fe_crystal1_lt7_gmdl_011)

# ---- transforms, parenting, visibility, modifiers, constraints
ob_armature.location = (0.0, 0.0, 0.0)
ob_2_281880_b_v50_l1_t_ss50_wh30.parent = ob_armature
ob_2_281880_b_v50_l1_t_ss50_wh30.location = (0.0, 0.0, 0.0)
_vg = ob_2_281880_b_v50_l1_t_ss50_wh30.vertex_groups.new(name='Bone')
for _i, _w in zip([36, 37, 38, 39, 40, 41, 42, 50, 51, 52, 53, 54, 55, 56, 57, 58, 59, 60, 61, 62, 63, 64, 65, 66, 67, 68, 69, 70, 71, 72, 73, 74, 75, 76, 77, 78, 79, 80, 81, 82, 83, 84, 85, 86, 87, 88, 89, 90, 91, 92, 93, 94, 95, 96, 97, 98, 99, 100, 101], [0.0, 0.0, 0.0, 0.0, 0.0, 0.0, 0.0, 0.0, 0.0, 0.0, 0.0, 0.0, 0.0, 0.0, 0.0, 0.0, 0.0, 0.0, 0.0, 0.0, 0.0, 0.0, 0.0, 0.0, 0.0, 0.0, 0.0, 0.0, 1.0, 0.0, 0.0, 1.0, 0.0, 1.0, 1.0, 1.0, 0.0, 0.0, 5.813e-11, 1.0, 0.0, 1.0, 1.0, 1.0, 1.0, 0.0, 0.0, 0.0, 0.0, 0.0, 0.0, 0.0, 0.0, 0.0, 0.0, 0.0, 0.0, 0.0, 0.0]): _vg.add([_i], _w, 'REPLACE')
_vg = ob_2_281880_b_v50_l1_t_ss50_wh30.vertex_groups.new(name='Bone.001')
for _i, _w in zip([24, 25, 27, 28, 29, 33, 35, 36, 37, 38, 39, 40, 41, 42, 43, 44, 45, 46, 47, 48, 49, 50, 51, 52, 53, 54, 55, 56, 57, 58, 59, 60, 61, 62, 63, 64, 65, 66, 67, 68, 69, 70, 72, 73, 75, 79, 80, 81, 83, 88, 89, 90, 91, 92, 93, 94, 95, 96, 97, 98, 99, 100, 101], [0.0, 0.0, 0.0, 0.0, 0.0, 0.0, 0.0, 0.0, 0.0, 0.0, 0.0, 0.0, 0.0, 0.0, 0.0, 0.0, 0.0, 0.0, 0.0, 0.0, 0.0, 0.0, 0.0, 0.0, 0.0, 0.0, 0.0, 0.0, 0.0, 0.0, 0.0, 0.0, 0.0, 0.0, 0.0, 0.0, 0.0, 0.0, 7.212e-06, 0.0008408, 0.0, 0.0, 1.0, 1.0, 1.0, 1.0, 1.0, 1.0, 1.0, 0.0, 0.0, 0.0, 0.0, 0.0, 0.0, 0.0, 0.0, 0.0, 0.0, 0.0, 0.0, 0.0, 0.0]): _vg.add([_i], _w, 'REPLACE')
_vg = ob_2_281880_b_v50_l1_t_ss50_wh30.vertex_groups.new(name='Bone.002')
for _i, _w in zip([15, 16, 17, 18, 19, 20, 21, 24, 25, 27, 28, 29, 33, 35, 36, 37, 38, 39, 40, 41, 42, 43, 44, 45, 46, 47, 48, 49, 50, 51, 54, 58, 59, 60, 62], [0.0, 0.0, 0.0, 0.0, 0.0, 0.0, 0.0, 0.0, 0.0, 0.0, 0.0, 0.0, 0.0, 0.0, 0.0, 0.0, 0.0, 0.0, 0.0, 0.0, 0.0, 8.947e-05, 0.0001576, 0.0, 2.98e-06, 0.0, 0.0, 0.0, 1.0, 1.0, 1.0, 1.0, 1.0, 1.0, 1.0]): _vg.add([_i], _w, 'REPLACE')
_vg = ob_2_281880_b_v50_l1_t_ss50_wh30.vertex_groups.new(name='Bone.003')
for _i, _w in zip([0, 1, 4, 6, 7, 10, 12, 15, 16, 17, 18, 19, 20, 21, 22, 23, 24, 25, 26, 27, 28, 29, 30, 31, 32, 33, 34, 35, 36, 37, 38, 39, 40, 41, 42, 43, 44, 45, 46, 47, 48, 49], [0.0, 0.0, 0.0, 0.0, 0.0, 0.0, 0.0, 0.0, 0.0, 0.0, 0.0, 0.0, 0.0, 0.0, 0.0, 0.0, 0.0, 0.0001771, 0.0, 4.172e-06, 0.0, 4.172e-06, 0.0, 0.0, 0.0, 4.053e-06, 0.0, 3.576e-06, 1.0, 1.0, 1.0, 1.0, 1.0, 1.0, 1.0, 8.947e-05, 0.0001576, 0.0, 2.98e-06, 0.0, 0.0, 0.0]): _vg.add([_i], _w, 'REPLACE')
_vg = ob_2_281880_b_v50_l1_t_ss50_wh30.vertex_groups.new(name='Bone.004')
for _i, _w in zip([0, 1, 2, 3, 4, 5, 6, 7, 8, 9, 10, 11, 12, 13, 14, 15, 16, 17, 18, 19, 20, 21, 22, 23, 24, 25, 26, 27, 28, 29, 30, 31, 32, 33, 34, 35, 102, 103], [0.0, 0.0, 0.0, 0.0, 0.0, 0.0, 0.0, 0.0, 0.0, 0.0, 0.0, 0.0, 0.0, 0.0, 0.0, 0.0, 0.0, 0.0, 0.0, 0.0, 0.0, 0.0, 0.0, 0.0, 1.0, 0.9998, 0.00115, 1.0, 1.0, 1.0, 7.153e-07, 0.0, 1.788e-06, 1.0, 0.0, 1.0, 0.0, 0.0]): _vg.add([_i], _w, 'REPLACE')
_vg = ob_2_281880_b_v50_l1_t_ss50_wh30.vertex_groups.new(name='Bone.005')
for _i, _w in zip([0, 1, 2, 3, 4, 5, 6, 7, 8, 9, 10, 11, 12, 13, 14, 15, 16, 17, 18, 19, 20, 21, 22, 23, 26, 30, 31, 32, 34, 102, 103], [0.0, 0.0, 0.0, 0.0, 0.0, 0.0, 0.0, 0.0, 0.0, 0.0, 0.0, 0.0, 0.0, 0.0, 0.0, 1.0, 1.0, 1.0, 1.0, 1.0, 1.0, 1.0, 0.0, 0.0, 0.00115, 7.153e-07, 0.0, 1.788e-06, 0.0, 0.0, 0.0]): _vg.add([_i], _w, 'REPLACE')
_vg = ob_2_281880_b_v50_l1_t_ss50_wh30.vertex_groups.new(name='Bone.006')
for _i, _w in zip([0, 1, 2, 3, 4, 5, 6, 7, 8, 9, 10, 11, 12, 13, 14, 102, 103], [1.0, 1.0, 0.0, 0.0, 1.0, 0.0, 1.0, 1.0, 0.0, 0.0, 1.0, 0.0, 1.0, 0.0, 0.0, 5.317e-05, 5.317e-05]): _vg.add([_i], _w, 'REPLACE')
_vg = ob_2_281880_b_v50_l1_t_ss50_wh30.vertex_groups.new(name='Bone.007')
for _i, _w in zip([2, 3, 5, 8, 9, 11, 13, 14, 102, 103], [1.0, 1.0, 1.0, 1.0, 1.0, 1.0, 1.0, 1.0, 0.9999, 0.9999]): _vg.add([_i], _w, 'REPLACE')
_vg = ob_2_281880_b_v50_l1_t_ss50_wh30.vertex_groups.new(name='Bone.008')
_vg.add([52, 53, 55, 56, 57, 61, 63], 1.0, 'REPLACE')
_vg = ob_2_281880_b_v50_l1_t_ss50_wh30.vertex_groups.new(name='Bone.009')
for _i, _w in zip([64, 65, 66, 67, 68, 69, 70], [1.0, 1.0, 1.0, 1.0, 0.9992, 1.0, 1.0]): _vg.add([_i], _w, 'REPLACE')
_vg = ob_2_281880_b_v50_l1_t_ss50_wh30.vertex_groups.new(name='Bone.010')
for _i, _w in zip([72, 73, 75, 79, 80, 81, 83, 88, 89, 90, 91, 92, 93, 94, 95, 96, 97, 98, 99, 100, 101], [0.0, 0.0, 0.0, 0.0, 0.0, 4.828e-06, 0.0, 1.0, 0.0, 0.0, 1.0, 0.0, 1.0, 1.0, 0.0, 0.0, 1.0, 0.0, 1.0, 0.0, 1.0]): _vg.add([_i], _w, 'REPLACE')
_vg = ob_2_281880_b_v50_l1_t_ss50_wh30.vertex_groups.new(name='Bone.011')
for _i, _w in zip([43, 44, 45, 46, 47, 48, 49], [0.9998, 0.9997, 1.0, 1.0, 1.0, 1.0, 1.0]): _vg.add([_i], _w, 'REPLACE')
_vg = ob_2_281880_b_v50_l1_t_ss50_wh30.vertex_groups.new(name='Bone.012')
_vg.add([89, 90, 92, 95, 96, 98, 100], 1.0, 'REPLACE')
_vg = ob_2_281880_b_v50_l1_t_ss50_wh30.vertex_groups.new(name='Bone.013')
for _i, _w in zip([22, 23, 26, 30, 31, 32, 34], [1.0, 1.0, 0.9977, 1.0, 1.0, 1.0, 1.0]): _vg.add([_i], _w, 'REPLACE')
_m = ob_2_281880_b_v50_l1_t_ss50_wh30.modifiers.new('Armature', 'ARMATURE')
_m.object = ob_armature
ob_4_830745_b_v_13_3708_lt_ss50_wh_42_8299.location = (0.0, 0.0, 0.0)
ob_4_830745_b_v_13_3708_lt_ss50_wh_42_8299.scale = (0.207, 0.207, 0.207)
_vg = ob_4_830745_b_v_13_3708_lt_ss50_wh_42_8299.vertex_groups.new(name='bone-0')
_vg = ob_4_830745_b_v_13_3708_lt_ss50_wh_42_8299.vertex_groups.new(name='bone-1')
_vg = ob_4_830745_b_v_13_3708_lt_ss50_wh_42_8299.vertex_groups.new(name='bone-2')
_vg = ob_4_830745_b_v_13_3708_lt_ss50_wh_42_8299.vertex_groups.new(name='bone-3')
_vg = ob_4_830745_b_v_13_3708_lt_ss50_wh_42_8299.vertex_groups.new(name='bone-4')
_vg = ob_4_830745_b_v_13_3708_lt_ss50_wh_42_8299.vertex_groups.new(name='bone-5')
_vg = ob_4_830745_b_v_13_3708_lt_ss50_wh_42_8299.vertex_groups.new(name='bone-6')
_vg = ob_4_830745_b_v_13_3708_lt_ss50_wh_42_8299.vertex_groups.new(name='bone-7')
_vg = ob_4_830745_b_v_13_3708_lt_ss50_wh_42_8299.vertex_groups.new(name='bone-8')
_vg = ob_4_830745_b_v_13_3708_lt_ss50_wh_42_8299.vertex_groups.new(name='bone-9')
_vg = ob_4_830745_b_v_13_3708_lt_ss50_wh_42_8299.vertex_groups.new(name='bone-10')
_vg = ob_4_830745_b_v_13_3708_lt_ss50_wh_42_8299.vertex_groups.new(name='bone-11')
_vg = ob_4_830745_b_v_13_3708_lt_ss50_wh_42_8299.vertex_groups.new(name='bone-12')
_vg = ob_4_830745_b_v_13_3708_lt_ss50_wh_42_8299.vertex_groups.new(name='bone-13')
_vg = ob_4_830745_b_v_13_3708_lt_ss50_wh_42_8299.vertex_groups.new(name='bone-14')
_vg = ob_4_830745_b_v_13_3708_lt_ss50_wh_42_8299.vertex_groups.new(name='bone-15')
_vg = ob_4_830745_b_v_13_3708_lt_ss50_wh_42_8299.vertex_groups.new(name='bone-16')
_vg = ob_4_830745_b_v_13_3708_lt_ss50_wh_42_8299.vertex_groups.new(name='bone-17')
_vg = ob_4_830745_b_v_13_3708_lt_ss50_wh_42_8299.vertex_groups.new(name='bone-18')
_vg = ob_4_830745_b_v_13_3708_lt_ss50_wh_42_8299.vertex_groups.new(name='bone-19')
_vg = ob_4_830745_b_v_13_3708_lt_ss50_wh_42_8299.vertex_groups.new(name='bone-20')
_vg = ob_4_830745_b_v_13_3708_lt_ss50_wh_42_8299.vertex_groups.new(name='bone-21')
_vg = ob_4_830745_b_v_13_3708_lt_ss50_wh_42_8299.vertex_groups.new(name='bone-22')
_vg = ob_4_830745_b_v_13_3708_lt_ss50_wh_42_8299.vertex_groups.new(name='bone-23')
_vg = ob_4_830745_b_v_13_3708_lt_ss50_wh_42_8299.vertex_groups.new(name='bone-24')
_vg = ob_4_830745_b_v_13_3708_lt_ss50_wh_42_8299.vertex_groups.new(name='bone-25')
_vg = ob_4_830745_b_v_13_3708_lt_ss50_wh_42_8299.vertex_groups.new(name='bone-26')
_vg = ob_4_830745_b_v_13_3708_lt_ss50_wh_42_8299.vertex_groups.new(name='bone-27')
_vg = ob_4_830745_b_v_13_3708_lt_ss50_wh_42_8299.vertex_groups.new(name='bone-28')
_vg = ob_4_830745_b_v_13_3708_lt_ss50_wh_42_8299.vertex_groups.new(name='bone-29')
_vg = ob_4_830745_b_v_13_3708_lt_ss50_wh_42_8299.vertex_groups.new(name='bone-30')
_vg = ob_4_830745_b_v_13_3708_lt_ss50_wh_42_8299.vertex_groups.new(name='bone-31')
_vg = ob_4_830745_b_v_13_3708_lt_ss50_wh_42_8299.vertex_groups.new(name='bone-32')
_vg = ob_4_830745_b_v_13_3708_lt_ss50_wh_42_8299.vertex_groups.new(name='bone-33')
_vg = ob_4_830745_b_v_13_3708_lt_ss50_wh_42_8299.vertex_groups.new(name='bone-34')
_vg = ob_4_830745_b_v_13_3708_lt_ss50_wh_42_8299.vertex_groups.new(name='bone-35')

# ---- collection membership
scene.collection.objects.link(ob_armature)
scene.collection.objects.link(ob_2_281880_b_v50_l1_t_ss50_wh30)
scene.collection.objects.link(ob_4_830745_b_v_13_3708_lt_ss50_wh_42_8299)

# ---- scene / render settings (as saved in the file)
scene.frame_start = 1; scene.frame_end = 250; scene.frame_set(4)
scene.render.engine = 'BLENDER_EEVEE_NEXT'
scene.cycles.sampling_pattern = 'TABULATED_SOBOL'
scene.cycles.use_light_tree = False
scene.view_settings.view_transform = 'Filmic'
bpy.context.view_layer.update()

# ---- added for rendering (the .blend has no active camera and no usable light): camera, sun
cam_auto = bpy.data.cameras.new('AutoCamera')
cam_auto.lens = 50.0
cam_auto.sensor_width = 36.0
cam_auto.clip_end = 1000.0
ob_auto_camera = bpy.data.objects.new('AutoCamera', cam_auto)
scene.collection.objects.link(ob_auto_camera)
ob_auto_camera.location = (1.51322, -2.4048, 0.831625)
ob_auto_camera.rotation_euler = (1.09748, -7.21219e-08, 0.694738)
scene.camera = ob_auto_camera
light_auto_sun = bpy.data.lights.new('AutoSun', 'SUN')
light_auto_sun.energy = 3.0
light_auto_sun.angle = 0.0523599
ob_auto_sun = bpy.data.objects.new('AutoSun', light_auto_sun)
scene.collection.objects.link(ob_auto_sun)
ob_auto_sun.rotation_euler = (0.872665, 0.174533, 0.523599)
bpy.context.view_layer.update()
